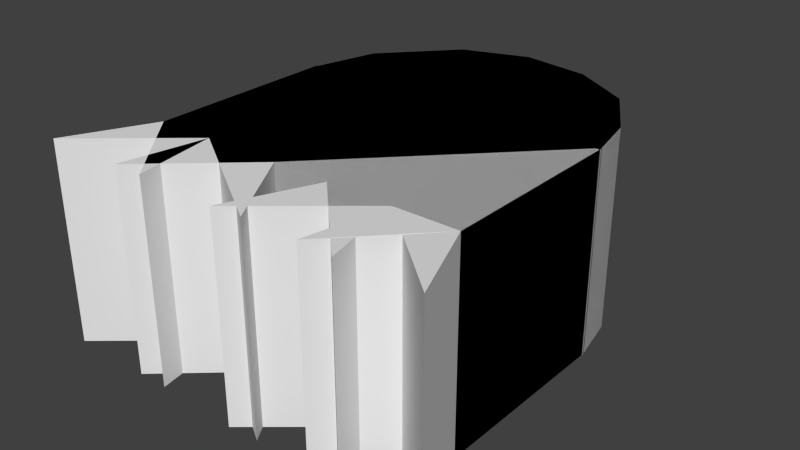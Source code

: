 # Source: Gohost.blend  (saved by Blender 2.63.0; exported with 4.5.12 LTS)
import bpy
from mathutils import Matrix  # noqa: F401  (used for matrix-valued properties, if any)

bpy.ops.wm.read_factory_settings(use_empty=True)
scene = bpy.context.scene
scene.name = 'Scene'

# ---- collections
col_collection_1 = bpy.data.collections.new('Collection 1'); scene.collection.children.link(col_collection_1)

# ---- world
world_world = bpy.data.worlds.new('World'); scene.world = world_world
world_world.color = (0.05088, 0.05088, 0.05088)
world_world.use_sun_shadow = False
world_world.sun_shadow_jitter_overblur = 0.0
world_world.cycles.sampling_method = 'MANUAL'
world_world.cycles.sample_map_resolution = 256

# ---- meshes
me_cube_000 = bpy.data.meshes.new('Cube.000')
me_cube_000.from_pydata([(1.0, 0.5125, -1.0), (1.0, -0.6783, -1.0), (-1.0, -0.6783, -1.0), (-1.0, 0.5125, -1.0), (1.0, 0.5125, 0.2471), (1.0, -0.6783, 0.2471), (-1.0, -0.6783, 0.2471), (-1.0, 0.5125, 0.2471), (0.6044, -0.6765, -1.003), (-0.6379, -0.6767, -1.0), (0.6044, -0.6765, 0.2444), (-0.6379, -0.6767, 0.2471), (-0.5505, -1.198, 0.2471), (-0.5505, -1.198, -1.0), (1.21, -1.194, 0.2471), (1.21, -1.194, -1.0), (0.1986, -0.6765, -1.003), (0.1986, -0.6765, 0.2444), (-0.1554, -0.6775, -1.0), (-0.1554, -0.6775, 0.2471), (0.1616, -1.198, -1.0), (0.1616, -1.198, 0.2471), (0.728, -1.211, -1.001), (0.728, -1.211, 0.2466), (-0.09401, 1.478, -1.0), (0.3356, 1.417, -1.0), (0.7106, 1.194, -1.0), (0.9328, 0.8194, -1.0), (1.004, 0.4873, -1.0), (-0.9965, 0.4873, -1.0), (-0.8884, 0.9096, -1.0), (-0.5035, 1.334, -1.0), (-0.09401, 1.478, 0.2472), (0.3356, 1.417, 0.2472), (0.7106, 1.194, 0.2472), (0.9328, 0.8194, 0.2472), (1.004, 0.4873, 0.2472), (-0.9965, 0.4873, 0.2472), (-0.8884, 0.9096, 0.2472), (-0.5035, 1.334, 0.2472), (0.003539, 0.4873, -1.0), (0.003539, 0.4873, 0.2472)], [], [(0, 4, 5, 1), (2, 6, 7, 3), (8, 1, 15), (5, 10, 14), (10, 8, 15, 14), (10, 5, 4), (8, 0, 1), (6, 2, 13, 12), (1, 5, 14, 15), (22, 23, 17, 16), (18, 19, 21, 20), (9, 2, 3), (6, 11, 7), (9, 11, 12, 13), (11, 6, 12), (2, 9, 13), (3, 0, 18), (19, 4, 7), (18, 0, 8, 16), (18, 9, 3), (11, 19, 7), (19, 17, 10, 4), (18, 16, 17, 19), (23, 10, 17), (8, 10, 23, 22), (16, 8, 22), (20, 9, 18), (19, 11, 21), (20, 21, 11, 9), (40, 24, 25), (41, 33, 32), (40, 26, 27), (41, 35, 34), (27, 35, 36, 28), (40, 29, 30), (41, 38, 37), (24, 32, 33, 25), (40, 31, 24), (40, 25, 26), (41, 34, 33), (26, 34, 35, 27), (41, 36, 35), (40, 27, 28), (25, 33, 34, 26), (29, 37, 38, 30), (30, 38, 39, 31), (41, 39, 38), (40, 30, 31), (41, 32, 39), (31, 39, 32, 24)])
_uv = me_cube_000.uv_layers.new(name='UVMap')
_uv.uv.foreach_set('vector', [0.5296, 0.0, 0.5312, 0.5079, 0.3484, 0.5084, 0.3468, 0.0005608, 0.1837, 0.0002476, 0.1852, 0.5081, 0.001558, 0.5087, 0.0, 0.0008111, 0.7155, 0.3677, 0.7157, 0.3101, 0.7956, 0.3226, 0.7157, 0.3101, 0.7155, 0.2525, 0.7956, 0.2976, 0.2659, 1.017, 0.2675, 0.5087, 0.3495, 0.5089, 0.348, 1.017, 0.7155, 0.2525, 0.7157, 0.3101, 0.5312, 0.3099, 0.7155, 0.3677, 0.5312, 0.3102, 0.7157, 0.3101, 0.1852, 0.5081, 0.1837, 0.0002476, 0.2644, 0.0, 0.2659, 0.5079, 0.3468, 0.0005608, 0.3484, 0.5084, 0.2675, 0.5087, 0.2659, 0.0008088, 0.6256, 0.2334, 0.5369, 0.1163, 0.3579, 0.07755, 0.4171, 0.1556, 0.0, 0.0, 0.5369, 0.3124, 0.18, 0.7819, 0.0, 0.0, 0.7156, 0.5619, 0.7159, 0.62, 0.5314, 0.6201, 0.7159, 0.0001453, 0.7156, 0.05826, 0.5314, 0.0, 0.9984, 0.3101, 1.0, 0.8179, 0.9158, 0.8182, 0.9142, 0.3103, 0.7156, 0.05826, 0.7159, 0.0001453, 0.7964, 0.0061, 0.7159, 0.62, 0.7156, 0.5619, 0.7964, 0.614, 0.5314, 0.6201, 0.5312, 0.3102, 0.7157, 0.4844, 0.7157, 0.1357, 0.5312, 0.3099, 0.5314, 0.0, 0.7157, 0.4844, 0.5312, 0.3102, 0.7155, 0.3677, 0.7155, 0.4258, 0.7157, 0.4844, 0.7156, 0.5619, 0.5314, 0.6201, 0.7156, 0.05826, 0.7157, 0.1357, 0.5314, 0.0, 0.7157, 0.1357, 0.7155, 0.1943, 0.7155, 0.2525, 0.5312, 0.3099, 0.0, 0.0, 0.4171, 0.1556, 0.3579, 0.07755, 0.0, 0.0, 0.7154, 0.214, 0.7155, 0.2525, 0.7155, 0.1943, 0.8169, 0.8187, 0.8153, 0.3108, 0.8342, 0.3112, 0.8357, 0.819, 0.7155, 0.4258, 0.7155, 0.3677, 0.7154, 0.4062, 0.7155, 0.5231, 0.7156, 0.5619, 0.7157, 0.4844, 0.7157, 0.1357, 0.7156, 0.05826, 0.7155, 0.097, 0.001558, 1.017, 0.0, 0.5088, 0.01937, 0.5087, 0.02093, 1.017, 0.0, 0.0, 0.0, 0.0, 0.0, 0.0, 0.0, 0.0, 0.0, 0.0, 0.0, 0.0, 0.0, 0.0, 0.0, 0.0, 0.0, 0.0, 0.0, 0.0, 0.0, 0.0, 0.0, 0.0, 0.0, 0.0, 0.0, 0.0, 0.0, 0.0, 0.0, 0.0, 0.0, 0.0, 0.0, 0.0, 0.0, 0.0, 0.0, 0.0, 0.0, 0.0, 0.0, 0.0, 0.0, 0.0, 0.0, 0.0, 0.0, 0.0, 0.0, 0.0, 0.0, 0.0, 0.0, 0.0, 0.0, 0.0, 0.0, 0.0, 0.0, 0.0, 0.0, 0.0, 0.0, 0.0, 0.0, 0.0, 0.0, 0.0, 0.0, 0.0, 0.0, 0.0, 0.0, 0.0, 0.0, 0.0, 0.0, 0.0, 0.0, 0.0, 0.0, 0.0, 0.0, 0.0, 0.0, 0.0, 0.0, 0.0, 0.0, 0.0, 0.0, 0.0, 0.0, 0.0, 0.0, 0.0, 0.0, 0.0, 0.0, 0.0, 0.0, 0.0, 0.0, 0.0, 0.0, 0.0, 0.0, 0.0, 0.0, 0.0, 0.0, 0.0, 0.0, 0.0, 0.0, 0.0, 0.0, 0.0, 0.0, 0.0, 0.0, 0.0, 0.0, 0.0, 0.0, 0.0, 0.0, 0.0, 0.0, 0.0, 0.0, 0.0, 0.0, 0.0, 0.0, 0.0, 0.0, 0.0])
me_cube_000.use_remesh_preserve_volume = False
me_cube_000.use_remesh_preserve_attributes = False
me_cube_000.use_mirror_vertex_groups = False
me_cube_000.update()
me_cube_001 = bpy.data.meshes.new('Cube.001')
me_cube_001.from_pydata([(1.0, 0.5125, -1.0), (1.0, -0.6783, -1.0), (-1.0, -0.6783, -1.0), (-1.0, 0.5125, -1.0), (1.0, 0.5125, 0.2471), (1.0, -0.6783, 0.2471), (-1.0, -0.6783, 0.2471), (-1.0, 0.5125, 0.2471), (0.6044, -0.6765, -1.003), (-0.6379, -0.6767, -1.0), (0.6044, -0.6765, 0.2444), (-0.6379, -0.6767, 0.2471), (-1.253, -1.198, 0.2471), (-1.253, -1.198, -1.0), (0.5065, -1.194, 0.2471), (0.5065, -1.194, -1.0), (0.1986, -0.6765, -1.003), (0.1986, -0.6765, 0.2444), (-0.1554, -0.6775, -1.0), (-0.1554, -0.6775, 0.2471), (-0.7422, -1.198, -1.0), (-0.7422, -1.198, 0.2471), (-0.02909, -1.211, -1.001), (-0.02909, -1.211, 0.2466), (-0.09401, 1.478, -1.0), (0.3356, 1.417, -1.0), (0.7106, 1.194, -1.0), (0.9328, 0.8194, -1.0), (1.004, 0.4873, -1.0), (-0.9965, 0.4873, -1.0), (-0.8884, 0.9096, -1.0), (-0.5035, 1.334, -1.0), (-0.09401, 1.478, 0.2472), (0.3356, 1.417, 0.2472), (0.7106, 1.194, 0.2472), (0.9328, 0.8194, 0.2472), (1.004, 0.4873, 0.2472), (-0.9965, 0.4873, 0.2472), (-0.8884, 0.9096, 0.2472), (-0.5035, 1.334, 0.2472), (0.003539, 0.4873, -1.0), (0.003539, 0.4873, 0.2472)], [], [(0, 4, 5, 1), (2, 6, 7, 3), (8, 1, 15), (5, 10, 14), (10, 8, 15, 14), (10, 5, 4), (8, 0, 1), (6, 2, 13, 12), (1, 5, 14, 15), (22, 23, 17, 16), (18, 19, 21, 20), (9, 2, 3), (6, 11, 7), (9, 11, 12, 13), (11, 6, 12), (2, 9, 13), (3, 0, 18), (19, 4, 7), (16, 0, 8), (18, 9, 3), (11, 19, 7), (17, 4, 19), (18, 16, 17, 19), (23, 10, 17), (8, 10, 23, 22), (16, 8, 22), (20, 9, 18), (19, 11, 21), (20, 21, 11, 9), (40, 24, 25), (41, 33, 32), (40, 26, 27), (41, 35, 34), (27, 35, 36, 28), (40, 29, 30), (41, 38, 37), (24, 32, 33, 25), (40, 31, 24), (40, 25, 26), (41, 34, 33), (26, 34, 35, 27), (41, 36, 35), (40, 27, 28), (25, 33, 34, 26), (29, 37, 38, 30), (30, 38, 39, 31), (41, 39, 38), (40, 30, 31), (41, 32, 39), (31, 39, 32, 24), (4, 17, 10), (0, 16, 18)])
_uv = me_cube_001.uv_layers.new(name='UVMap')
_uv.uv.foreach_set('vector', [0.5296, 0.0, 0.5312, 0.5079, 0.3484, 0.5084, 0.3468, 0.0005608, 0.1837, 0.0002476, 0.1852, 0.5081, 0.001558, 0.5087, 0.0, 0.0008111, 0.7155, 0.3677, 0.7157, 0.3101, 0.7956, 0.3226, 0.7157, 0.3101, 0.7155, 0.2525, 0.7956, 0.2976, 0.2659, 1.017, 0.2675, 0.5087, 0.3495, 0.5089, 0.348, 1.017, 0.7155, 0.2525, 0.7157, 0.3101, 0.5312, 0.3099, 0.7155, 0.3677, 0.5312, 0.3102, 0.7157, 0.3101, 0.1852, 0.5081, 0.1837, 0.0002476, 0.2644, 0.0, 0.2659, 0.5079, 0.3468, 0.0005608, 0.3484, 0.5084, 0.2675, 0.5087, 0.2659, 0.0008088, 0.6256, 0.2334, 0.5369, 0.1163, 0.3579, 0.07755, 0.4171, 0.1556, 0.0, 0.0, 0.5369, 0.3124, 0.18, 0.7819, 0.0, 0.0, 0.7156, 0.5619, 0.7159, 0.62, 0.5314, 0.6201, 0.7159, 0.0001453, 0.7156, 0.05826, 0.5314, 0.0, 0.9984, 0.3101, 1.0, 0.8179, 0.9158, 0.8182, 0.9142, 0.3103, 0.7156, 0.05826, 0.7159, 0.0001453, 0.7964, 0.0061, 0.7159, 0.62, 0.7156, 0.5619, 0.7964, 0.614, 0.5314, 0.6201, 0.5312, 0.3102, 0.7157, 0.4844, 0.7157, 0.1357, 0.5312, 0.3099, 0.5314, 0.0, 0.0, 0.0, 0.7155, 0.3677, 0.7155, 0.4258, 0.7157, 0.4844, 0.7156, 0.5619, 0.5314, 0.6201, 0.7156, 0.05826, 0.7157, 0.1357, 0.5314, 0.0, 0.0, 0.0, 0.7157, 0.1357, 0.3579, 0.07755, 0.0, 0.0, 0.4171, 0.1556, 0.3579, 0.07755, 0.0, 0.0, 0.7154, 0.214, 0.7155, 0.2525, 0.7155, 0.1943, 0.8169, 0.8187, 0.8153, 0.3108, 0.8342, 0.3112, 0.8357, 0.819, 0.7155, 0.4258, 0.7155, 0.3677, 0.7154, 0.4062, 0.7155, 0.5231, 0.7156, 0.5619, 0.7157, 0.4844, 0.7157, 0.1357, 0.7156, 0.05826, 0.7155, 0.097, 0.001558, 1.017, 0.0, 0.5088, 0.01937, 0.5087, 0.02093, 1.017, 0.0, 0.0, 0.0, 0.0, 0.0, 0.0, 0.0, 0.0, 0.0, 0.0, 0.0, 0.0, 0.0, 0.0, 0.0, 0.0, 0.0, 0.0, 0.0, 0.0, 0.0, 0.0, 0.0, 0.0, 0.0, 0.0, 0.0, 0.0, 0.0, 0.0, 0.0, 0.0, 0.0, 0.0, 0.0, 0.0, 0.0, 0.0, 0.0, 0.0, 0.0, 0.0, 0.0, 0.0, 0.0, 0.0, 0.0, 0.0, 0.0, 0.0, 0.0, 0.0, 0.0, 0.0, 0.0, 0.0, 0.0, 0.0, 0.0, 0.0, 0.0, 0.0, 0.0, 0.0, 0.0, 0.0, 0.0, 0.0, 0.0, 0.0, 0.0, 0.0, 0.0, 0.0, 0.0, 0.0, 0.0, 0.0, 0.0, 0.0, 0.0, 0.0, 0.0, 0.0, 0.0, 0.0, 0.0, 0.0, 0.0, 0.0, 0.0, 0.0, 0.0, 0.0, 0.0, 0.0, 0.0, 0.0, 0.0, 0.0, 0.0, 0.0, 0.0, 0.0, 0.0, 0.0, 0.0, 0.0, 0.0, 0.0, 0.0, 0.0, 0.0, 0.0, 0.0, 0.0, 0.0, 0.0, 0.0, 0.0, 0.0, 0.0, 0.0, 0.0, 0.0, 0.0, 0.0, 0.0, 0.0, 0.0, 0.0, 0.0, 0.0, 0.0, 0.0, 0.0, 0.0, 0.0, 0.0, 0.0, 0.0, 0.0, 0.7155, 0.2525, 0.5312, 0.3099, 0.0, 0.0, 0.0, 0.0, 0.5312, 0.3102])
me_cube_001.use_remesh_preserve_volume = False
me_cube_001.use_remesh_preserve_attributes = False
me_cube_001.use_mirror_vertex_groups = False
me_cube_001.update()

# ---- objects
ob_ghostright = bpy.data.objects.new('GhostRight', me_cube_000)
ob_ghostleft = bpy.data.objects.new('GhostLeft', me_cube_001)

# ---- transforms, parenting, visibility, modifiers, constraints
ob_ghostright.location = (-0.03762, -0.8013, 0.9488)
ob_ghostright.lineart.crease_threshold = 0.0
ob_ghostleft.location = (-0.03762, -0.8013, 0.9488)
ob_ghostleft.lineart.crease_threshold = 0.0

# ---- collection membership
col_collection_1.objects.link(ob_ghostright)
col_collection_1.objects.link(ob_ghostleft)

# ---- scene / render settings (as saved in the file)
scene.frame_start = 1; scene.frame_end = 250; scene.frame_set(1)
scene.render.engine = 'BLENDER_EEVEE_NEXT'
scene.render.image_settings.color_mode = 'RGB'
scene.render.image_settings.compression = 90
scene.render.resolution_percentage = 50
scene.render.dither_intensity = 0.0
scene.render.bake_margin = 2
scene.render.bake_bias = 0.0
scene.cycles.use_denoising = False
scene.cycles.samples = 10
scene.cycles.sampling_pattern = 'TABULATED_SOBOL'
scene.cycles.light_sampling_threshold = 0.0
scene.cycles.use_adaptive_sampling = False
scene.cycles.use_light_tree = False
scene.cycles.blur_glossy = 0.0
scene.cycles.volume_bounces = 1
scene.cycles.pixel_filter_type = 'GAUSSIAN'
scene.cycles.sample_clamp_indirect = 0.0
scene.view_settings.view_transform = 'Standard'
bpy.context.view_layer.update()

# ---- added for rendering (the .blend has no active camera and no usable light): camera, sun
cam_auto = bpy.data.cameras.new('AutoCamera')
cam_auto.lens = 50.0
cam_auto.sensor_width = 36.0
cam_auto.clip_end = 1000.0
ob_auto_camera = bpy.data.objects.new('AutoCamera', cam_auto)
scene.collection.objects.link(ob_auto_camera)
ob_auto_camera.location = (3.50717, -4.94751, 3.42407)
ob_auto_camera.rotation_euler = (1.09748, -7.21219e-08, 0.694738)
scene.camera = ob_auto_camera
light_auto_sun = bpy.data.lights.new('AutoSun', 'SUN')
light_auto_sun.energy = 3.0
light_auto_sun.angle = 0.0523599
ob_auto_sun = bpy.data.objects.new('AutoSun', light_auto_sun)
scene.collection.objects.link(ob_auto_sun)
ob_auto_sun.rotation_euler = (0.872665, 0.174533, 0.523599)
bpy.context.view_layer.update()
